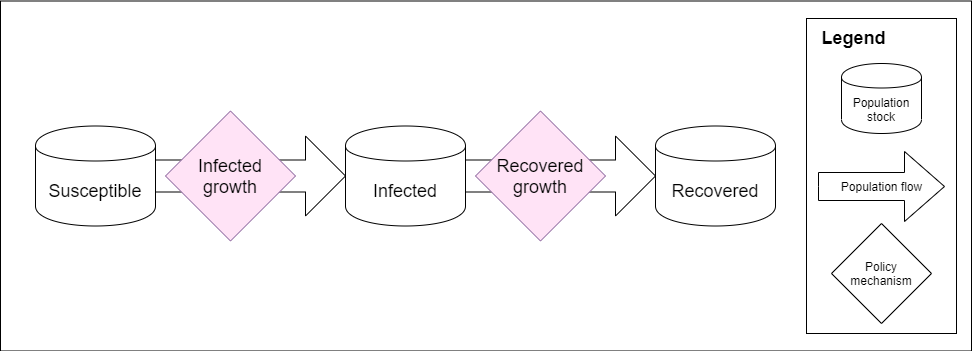

The diagram above was exported from draw.io. Its source (the exported page's mxGraphModel, read from the mxfile embedded in the PNG):
<mxGraphModel dx="1108" dy="450" grid="1" gridSize="10" guides="1" tooltips="1" connect="1" arrows="1" fold="1" page="1" pageScale="1" pageWidth="827" pageHeight="1169" math="0" shadow="0">
  <root>
    <mxCell id="WIyWlLk6GJQsqaUBKTNV-0" />
    <mxCell id="WIyWlLk6GJQsqaUBKTNV-1" parent="WIyWlLk6GJQsqaUBKTNV-0" />
    <mxCell id="40Dksiul1v6_o8ss-luY-0" value="" style="rounded=0;whiteSpace=wrap;html=1;" parent="WIyWlLk6GJQsqaUBKTNV-1" vertex="1">
      <mxGeometry x="9" y="187.5" width="971" height="350" as="geometry" />
    </mxCell>
    <mxCell id="40Dksiul1v6_o8ss-luY-4" value="" style="verticalLabelPosition=bottom;verticalAlign=top;html=1;strokeWidth=1;shape=mxgraph.arrows2.arrow;dy=0.6;dx=40;notch=0;" parent="WIyWlLk6GJQsqaUBKTNV-1" vertex="1">
      <mxGeometry x="164" y="322.5" width="190" height="80" as="geometry" />
    </mxCell>
    <mxCell id="40Dksiul1v6_o8ss-luY-7" value="&lt;font style=&quot;font-size: 18px&quot;&gt;Infected&lt;br&gt;growth&lt;br&gt;&lt;/font&gt;" style="rhombus;whiteSpace=wrap;html=1;fillColor=#FFE3F6;strokeColor=#9673a6;rotation=0;" parent="WIyWlLk6GJQsqaUBKTNV-1" vertex="1">
      <mxGeometry x="174" y="297.5" width="130" height="130" as="geometry" />
    </mxCell>
    <mxCell id="40Dksiul1v6_o8ss-luY-8" value="&lt;font style=&quot;font-size: 18px&quot;&gt;Susceptible&lt;/font&gt;" style="shape=cylinder;whiteSpace=wrap;html=1;boundedLbl=1;backgroundOutline=1;rotation=0;" parent="WIyWlLk6GJQsqaUBKTNV-1" vertex="1">
      <mxGeometry x="44" y="312.5" width="120" height="100" as="geometry" />
    </mxCell>
    <mxCell id="40Dksiul1v6_o8ss-luY-9" value="&lt;span style=&quot;font-size: 18px&quot;&gt;Infected&lt;/span&gt;" style="shape=cylinder;whiteSpace=wrap;html=1;boundedLbl=1;backgroundOutline=1;rotation=0;" parent="WIyWlLk6GJQsqaUBKTNV-1" vertex="1">
      <mxGeometry x="354" y="312.5" width="120" height="100" as="geometry" />
    </mxCell>
    <mxCell id="40Dksiul1v6_o8ss-luY-11" value="" style="verticalLabelPosition=bottom;verticalAlign=top;html=1;strokeWidth=1;shape=mxgraph.arrows2.arrow;dy=0.6;dx=40;notch=0;" parent="WIyWlLk6GJQsqaUBKTNV-1" vertex="1">
      <mxGeometry x="474" y="322.5" width="190" height="80" as="geometry" />
    </mxCell>
    <mxCell id="40Dksiul1v6_o8ss-luY-12" value="&lt;font style=&quot;font-size: 18px&quot;&gt;Recovered&lt;br&gt;growth&lt;br&gt;&lt;/font&gt;" style="rhombus;whiteSpace=wrap;html=1;fillColor=#FFE3F6;strokeColor=#9673a6;rotation=0;" parent="WIyWlLk6GJQsqaUBKTNV-1" vertex="1">
      <mxGeometry x="484" y="297.5" width="130" height="130" as="geometry" />
    </mxCell>
    <mxCell id="40Dksiul1v6_o8ss-luY-14" value="&lt;span style=&quot;font-size: 18px&quot;&gt;Recovered&lt;/span&gt;" style="shape=cylinder;whiteSpace=wrap;html=1;boundedLbl=1;backgroundOutline=1;rotation=0;" parent="WIyWlLk6GJQsqaUBKTNV-1" vertex="1">
      <mxGeometry x="664" y="312.5" width="120" height="100" as="geometry" />
    </mxCell>
    <mxCell id="UgHtcrRkqYZHhBEuMJiM-3" value="" style="group" vertex="1" connectable="0" parent="WIyWlLk6GJQsqaUBKTNV-1">
      <mxGeometry x="815" y="205" width="150" height="315" as="geometry" />
    </mxCell>
    <mxCell id="40Dksiul1v6_o8ss-luY-20" value="" style="rounded=0;whiteSpace=wrap;html=1;shadow=0;" parent="UgHtcrRkqYZHhBEuMJiM-3" vertex="1">
      <mxGeometry width="150" height="315" as="geometry" />
    </mxCell>
    <mxCell id="40Dksiul1v6_o8ss-luY-18" value="&lt;b&gt;&lt;font style=&quot;font-size: 18px&quot;&gt;Legend&lt;/font&gt;&lt;/b&gt;" style="text;html=1;align=center;verticalAlign=middle;resizable=0;points=[];autosize=1;" parent="UgHtcrRkqYZHhBEuMJiM-3" vertex="1">
      <mxGeometry x="7" y="10" width="80" height="20" as="geometry" />
    </mxCell>
    <mxCell id="UgHtcrRkqYZHhBEuMJiM-2" value="" style="group" vertex="1" connectable="0" parent="UgHtcrRkqYZHhBEuMJiM-3">
      <mxGeometry x="12" y="45" width="126" height="260" as="geometry" />
    </mxCell>
    <mxCell id="40Dksiul1v6_o8ss-luY-19" value="Population stock" style="shape=cylinder;whiteSpace=wrap;html=1;boundedLbl=1;backgroundOutline=1;rotation=0;" parent="UgHtcrRkqYZHhBEuMJiM-2" vertex="1">
      <mxGeometry x="23" width="80" height="70" as="geometry" />
    </mxCell>
    <mxCell id="40Dksiul1v6_o8ss-luY-25" value="" style="group" parent="UgHtcrRkqYZHhBEuMJiM-2" vertex="1" connectable="0">
      <mxGeometry y="77.5" width="126" height="74" as="geometry" />
    </mxCell>
    <mxCell id="40Dksiul1v6_o8ss-luY-21" value="" style="verticalLabelPosition=bottom;verticalAlign=top;html=1;strokeWidth=1;shape=mxgraph.arrows2.arrow;dy=0.6;dx=40;notch=0;" parent="40Dksiul1v6_o8ss-luY-25" vertex="1">
      <mxGeometry y="10.5" width="126" height="70" as="geometry" />
    </mxCell>
    <mxCell id="40Dksiul1v6_o8ss-luY-24" value="Population flow" style="text;html=1;align=center;verticalAlign=middle;resizable=0;points=[];autosize=1;" parent="40Dksiul1v6_o8ss-luY-25" vertex="1">
      <mxGeometry x="13" y="35.5" width="100" height="20" as="geometry" />
    </mxCell>
    <mxCell id="40Dksiul1v6_o8ss-luY-27" value="Policy&lt;br&gt;mechanism" style="rhombus;whiteSpace=wrap;html=1;shadow=0;rotation=0;" parent="UgHtcrRkqYZHhBEuMJiM-2" vertex="1">
      <mxGeometry x="13" y="160" width="100" height="100" as="geometry" />
    </mxCell>
  </root>
</mxGraphModel>